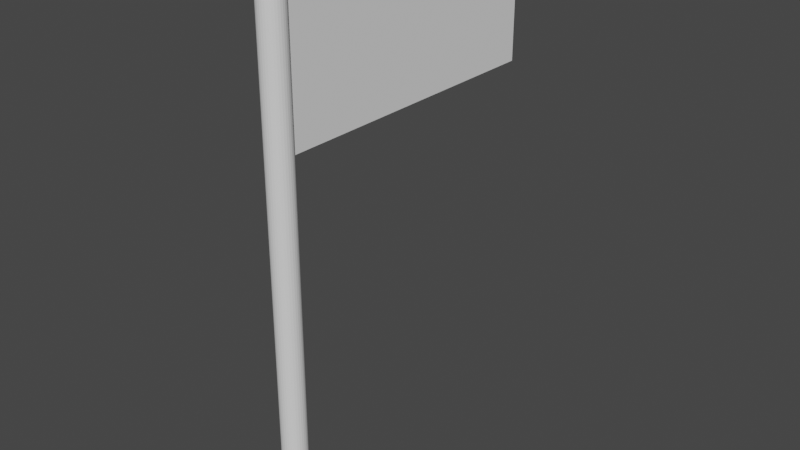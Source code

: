 # Source: flag.blend  (saved by Blender 2.91.10; exported with 4.5.12 LTS)
import bpy
from mathutils import Matrix  # noqa: F401  (used for matrix-valued properties, if any)

bpy.ops.wm.read_factory_settings(use_empty=True)
scene = bpy.context.scene
scene.name = 'Scene'

# ---- collections
col_collection = bpy.data.collections.new('Collection'); scene.collection.children.link(col_collection)

# ---- world
world_world = bpy.data.worlds.new('World'); scene.world = world_world
world_world.use_nodes = True; world_world.node_tree.nodes.clear()
_N = world_world.node_tree.nodes; _L = world_world.node_tree.links
n0 = _N.new('ShaderNodeOutputWorld'); n0.name = 'World Output'; n0.location = (300, 300)
n1 = _N.new('ShaderNodeBackground'); n1.name = 'Background'; n1.location = (10, 300)
n1.inputs[0].default_value = (0.05088, 0.05088, 0.05088, 1.0)
_L.new(n1.outputs[0], n0.inputs[0])
n0.is_active_output = True
world_world.color = (0.05088, 0.05088, 0.05088)
world_world.use_sun_shadow = False
world_world.sun_shadow_jitter_overblur = 0.0

# ---- meshes
me_cube = bpy.data.meshes.new('Cube')
me_cube.from_pydata([(-1.0, -1.0, -1.0), (-1.0, -1.0, 1.0), (-1.0, 1.0, -1.0), (-1.0, 1.0, 1.0), (1.0, -1.0, -1.0), (1.0, -1.0, 1.0), (1.0, 1.0, -1.0), (1.0, 1.0, 1.0)], [], [(0, 1, 3, 2), (2, 3, 7, 6), (6, 7, 5, 4), (4, 5, 1, 0), (2, 6, 4, 0), (7, 3, 1, 5)])
_uv = me_cube.uv_layers.new(name='UVMap')
_uv.uv.foreach_set('vector', [0.375, 0.0, 0.625, 0.0, 0.625, 0.25, 0.375, 0.25, 0.375, 0.25, 0.625, 0.25, 0.625, 0.5, 0.375, 0.5, 0.375, 0.5, 0.625, 0.5, 0.625, 0.75, 0.375, 0.75, 0.375, 0.75, 0.625, 0.75, 0.625, 1.0, 0.375, 1.0, 0.125, 0.5, 0.375, 0.5, 0.375, 0.75, 0.125, 0.75, 0.625, 0.5, 0.875, 0.5, 0.875, 0.75, 0.625, 0.75])
me_cube.use_remesh_fix_poles = True
me_cube.use_remesh_preserve_attributes = False
me_cube.use_mirror_vertex_groups = False
me_cube.update()
me_cylinder_002 = bpy.data.meshes.new('Cylinder.002')
me_cylinder_002.from_pydata([(0.0, 1.0, -1.0), (0.0, 1.0, 1.0), (0.1951, 0.9808, -1.0), (0.1951, 0.9808, 1.0), (0.3827, 0.9239, -1.0), (0.3827, 0.9239, 1.0), (0.5556, 0.8315, -1.0), (0.5556, 0.8315, 1.0), (0.7071, 0.7071, -1.0), (0.7071, 0.7071, 1.0), (0.8315, 0.5556, -1.0), (0.8315, 0.5556, 1.0), (0.9239, 0.3827, -1.0), (0.9239, 0.3827, 1.0), (0.9808, 0.1951, -1.0), (0.9808, 0.1951, 1.0), (1.0, 7.55e-08, -1.0), (1.0, 7.55e-08, 1.0), (0.9808, -0.1951, -1.0), (0.9808, -0.1951, 1.0), (0.9239, -0.3827, -1.0), (0.9239, -0.3827, 1.0), (0.8315, -0.5556, -1.0), (0.8315, -0.5556, 1.0), (0.7071, -0.7071, -1.0), (0.7071, -0.7071, 1.0), (0.5556, -0.8315, -1.0), (0.5556, -0.8315, 1.0), (0.3827, -0.9239, -1.0), (0.3827, -0.9239, 1.0), (0.1951, -0.9808, -1.0), (0.1951, -0.9808, 1.0), (-3.258e-07, -1.0, -1.0), (-3.258e-07, -1.0, 1.0), (-0.1951, -0.9808, -1.0), (-0.1951, -0.9808, 1.0), (-0.3827, -0.9239, -1.0), (-0.3827, -0.9239, 1.0), (-0.5556, -0.8315, -1.0), (-0.5556, -0.8315, 1.0), (-0.7071, -0.7071, -1.0), (-0.7071, -0.7071, 1.0), (-0.8315, -0.5556, -1.0), (-0.8315, -0.5556, 1.0), (-0.9239, -0.3827, -1.0), (-0.9239, -0.3827, 1.0), (-0.9808, -0.1951, -1.0), (-0.9808, -0.1951, 1.0), (-1.0, 9.656e-07, -1.0), (-1.0, 9.656e-07, 1.0), (-0.9808, 0.1951, -1.0), (-0.9808, 0.1951, 1.0), (-0.9239, 0.3827, -1.0), (-0.9239, 0.3827, 1.0), (-0.8315, 0.5556, -1.0), (-0.8315, 0.5556, 1.0), (-0.7071, 0.7071, -1.0), (-0.7071, 0.7071, 1.0), (-0.5556, 0.8315, -1.0), (-0.5556, 0.8315, 1.0), (-0.3827, 0.9239, -1.0), (-0.3827, 0.9239, 1.0), (-0.1951, 0.9808, -1.0), (-0.1951, 0.9808, 1.0)], [], [(0, 1, 3, 2), (2, 3, 5, 4), (4, 5, 7, 6), (6, 7, 9, 8), (8, 9, 11, 10), (10, 11, 13, 12), (12, 13, 15, 14), (14, 15, 17, 16), (16, 17, 19, 18), (18, 19, 21, 20), (20, 21, 23, 22), (22, 23, 25, 24), (24, 25, 27, 26), (26, 27, 29, 28), (28, 29, 31, 30), (30, 31, 33, 32), (32, 33, 35, 34), (34, 35, 37, 36), (36, 37, 39, 38), (38, 39, 41, 40), (40, 41, 43, 42), (42, 43, 45, 44), (44, 45, 47, 46), (46, 47, 49, 48), (48, 49, 51, 50), (50, 51, 53, 52), (52, 53, 55, 54), (54, 55, 57, 56), (56, 57, 59, 58), (58, 59, 61, 60), (3, 1, 63, 61, 59, 57, 55, 53, 51, 49, 47, 45, 43, 41, 39, 37, 35, 33, 31, 29, 27, 25, 23, 21, 19, 17, 15, 13, 11, 9, 7, 5), (60, 61, 63, 62), (62, 63, 1, 0), (0, 2, 4, 6, 8, 10, 12, 14, 16, 18, 20, 22, 24, 26, 28, 30, 32, 34, 36, 38, 40, 42, 44, 46, 48, 50, 52, 54, 56, 58, 60, 62)])
_uv = me_cylinder_002.uv_layers.new(name='UVMap')
_uv.uv.foreach_set('vector', [1.0, 0.5, 1.0, 1.0, 0.9688, 1.0, 0.9688, 0.5, 0.9688, 0.5, 0.9688, 1.0, 0.9375, 1.0, 0.9375, 0.5, 0.9375, 0.5, 0.9375, 1.0, 0.9062, 1.0, 0.9062, 0.5, 0.9062, 0.5, 0.9062, 1.0, 0.875, 1.0, 0.875, 0.5, 0.875, 0.5, 0.875, 1.0, 0.8438, 1.0, 0.8438, 0.5, 0.8438, 0.5, 0.8438, 1.0, 0.8125, 1.0, 0.8125, 0.5, 0.8125, 0.5, 0.8125, 1.0, 0.7812, 1.0, 0.7812, 0.5, 0.7812, 0.5, 0.7812, 1.0, 0.75, 1.0, 0.75, 0.5, 0.75, 0.5, 0.75, 1.0, 0.7188, 1.0, 0.7188, 0.5, 0.7188, 0.5, 0.7188, 1.0, 0.6875, 1.0, 0.6875, 0.5, 0.6875, 0.5, 0.6875, 1.0, 0.6562, 1.0, 0.6562, 0.5, 0.6562, 0.5, 0.6562, 1.0, 0.625, 1.0, 0.625, 0.5, 0.625, 0.5, 0.625, 1.0, 0.5938, 1.0, 0.5938, 0.5, 0.5938, 0.5, 0.5938, 1.0, 0.5625, 1.0, 0.5625, 0.5, 0.5625, 0.5, 0.5625, 1.0, 0.5312, 1.0, 0.5312, 0.5, 0.5312, 0.5, 0.5312, 1.0, 0.5, 1.0, 0.5, 0.5, 0.5, 0.5, 0.5, 1.0, 0.4688, 1.0, 0.4688, 0.5, 0.4688, 0.5, 0.4688, 1.0, 0.4375, 1.0, 0.4375, 0.5, 0.4375, 0.5, 0.4375, 1.0, 0.4062, 1.0, 0.4062, 0.5, 0.4062, 0.5, 0.4062, 1.0, 0.375, 1.0, 0.375, 0.5, 0.375, 0.5, 0.375, 1.0, 0.3438, 1.0, 0.3438, 0.5, 0.3438, 0.5, 0.3438, 1.0, 0.3125, 1.0, 0.3125, 0.5, 0.3125, 0.5, 0.3125, 1.0, 0.2812, 1.0, 0.2812, 0.5, 0.2812, 0.5, 0.2812, 1.0, 0.25, 1.0, 0.25, 0.5, 0.25, 0.5, 0.25, 1.0, 0.2188, 1.0, 0.2188, 0.5, 0.2188, 0.5, 0.2188, 1.0, 0.1875, 1.0, 0.1875, 0.5, 0.1875, 0.5, 0.1875, 1.0, 0.1562, 1.0, 0.1562, 0.5, 0.1562, 0.5, 0.1562, 1.0, 0.125, 1.0, 0.125, 0.5, 0.125, 0.5, 0.125, 1.0, 0.09375, 1.0, 0.09375, 0.5, 0.09375, 0.5, 0.09375, 1.0, 0.0625, 1.0, 0.0625, 0.5, 0.2968, 0.4854, 0.25, 0.49, 0.2032, 0.4854, 0.1582, 0.4717, 0.1167, 0.4496, 0.08029, 0.4197, 0.05045, 0.3833, 0.02827, 0.3418, 0.01461, 0.2968, 0.01, 0.25, 0.01461, 0.2032, 0.02827, 0.1582, 0.05045, 0.1167, 0.08029, 0.08029, 0.1167, 0.05045, 0.1582, 0.02827, 0.2032, 0.01461, 0.25, 0.01, 0.2968, 0.01461, 0.3418, 0.02827, 0.3833, 0.05045, 0.4197, 0.08029, 0.4496, 0.1167, 0.4717, 0.1582, 0.4854, 0.2032, 0.49, 0.25, 0.4854, 0.2968, 0.4717, 0.3418, 0.4496, 0.3833, 0.4197, 0.4197, 0.3833, 0.4496, 0.3418, 0.4717, 0.0625, 0.5, 0.0625, 1.0, 0.03125, 1.0, 0.03125, 0.5, 0.03125, 0.5, 0.03125, 1.0, 0.0, 1.0, 0.0, 0.5, 0.75, 0.49, 0.7968, 0.4854, 0.8418, 0.4717, 0.8833, 0.4496, 0.9197, 0.4197, 0.9496, 0.3833, 0.9717, 0.3418, 0.9854, 0.2968, 0.99, 0.25, 0.9854, 0.2032, 0.9717, 0.1582, 0.9496, 0.1167, 0.9197, 0.08029, 0.8833, 0.05045, 0.8418, 0.02827, 0.7968, 0.01461, 0.75, 0.01, 0.7032, 0.01461, 0.6582, 0.02827, 0.6167, 0.05045, 0.5803, 0.08029, 0.5504, 0.1167, 0.5283, 0.1582, 0.5146, 0.2032, 0.51, 0.25, 0.5146, 0.2968, 0.5283, 0.3418, 0.5504, 0.3833, 0.5803, 0.4197, 0.6167, 0.4496, 0.6582, 0.4717, 0.7032, 0.4854])
me_cylinder_002.use_remesh_fix_poles = True
me_cylinder_002.use_remesh_preserve_attributes = False
me_cylinder_002.use_mirror_vertex_groups = False
me_cylinder_002.update()

# ---- objects
ob_cube = bpy.data.objects.new('Cube', me_cube)
ob_cylinder = bpy.data.objects.new('Cylinder', me_cylinder_002)

# ---- transforms, parenting, visibility, modifiers, constraints
ob_cube.location = (0.0, 0.0, 2.749)
ob_cube.scale = (-0.08478, 1.675, 0.8104)
ob_cube.lineart.crease_threshold = 0.0
ob_cylinder.location = (0.0, -1.598, 0.6759)
ob_cylinder.scale = (0.1305, 0.1305, 2.896)
ob_cylinder.lineart.crease_threshold = 0.0

# ---- collection membership
col_collection.objects.link(ob_cube)
col_collection.objects.link(ob_cylinder)

# ---- scene / render settings (as saved in the file)
scene.frame_start = 1; scene.frame_end = 250; scene.frame_set(0)
scene.render.engine = 'BLENDER_EEVEE_NEXT'
scene.cycles.use_denoising = False
scene.cycles.samples = 128
scene.cycles.sampling_pattern = 'TABULATED_SOBOL'
scene.cycles.use_adaptive_sampling = False
scene.cycles.use_light_tree = False
scene.view_settings.view_transform = 'Filmic'
bpy.context.view_layer.update()

# ---- added for rendering (the .blend has no active camera and no usable light): camera, sun
cam_auto = bpy.data.cameras.new('AutoCamera')
cam_auto.lens = 50.0
cam_auto.sensor_width = 36.0
cam_auto.clip_end = 1000.0
ob_auto_camera = bpy.data.objects.new('AutoCamera', cam_auto)
scene.collection.objects.link(ob_auto_camera)
ob_auto_camera.location = (6.22046, -7.49129, 5.65227)
ob_auto_camera.rotation_euler = (1.09748, -7.21219e-08, 0.694738)
scene.camera = ob_auto_camera
light_auto_sun = bpy.data.lights.new('AutoSun', 'SUN')
light_auto_sun.energy = 3.0
light_auto_sun.angle = 0.0523599
ob_auto_sun = bpy.data.objects.new('AutoSun', light_auto_sun)
scene.collection.objects.link(ob_auto_sun)
ob_auto_sun.rotation_euler = (0.872665, 0.174533, 0.523599)
bpy.context.view_layer.update()
